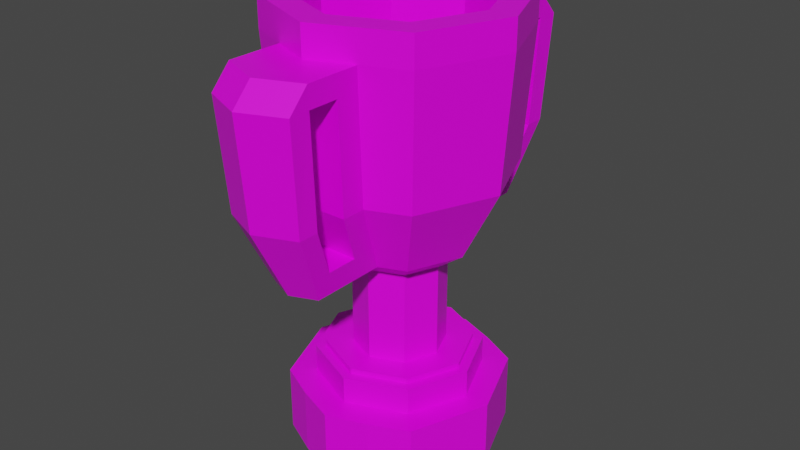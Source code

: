# Source: trophy.blend  (saved by Blender 2.90.8; exported with 4.5.12 LTS)
import bpy
from mathutils import Matrix  # noqa: F401  (used for matrix-valued properties, if any)

bpy.ops.wm.read_factory_settings(use_empty=True)
scene = bpy.context.scene
scene.name = 'Scene'

# ---- collections
col_collection = bpy.data.collections.new('Collection'); scene.collection.children.link(col_collection)

# ---- images (referenced by path relative to the original .blend; pixels are not part of the script)
import os
ASSET_DIR = os.environ.get("B2B_ASSET_DIR", "")  # directory of the original .blend (textures are referenced by path, not embedded)
HERE = os.path.dirname(os.path.abspath(__file__))  # packed textures are extracted next to this script under _unpacked/

def load_image(name, relpath, width, height, colorspace="sRGB"):
    """Load a texture the original file referenced (path relative to the .blend, or extracted next to this script)."""
    p = next((c for c in (os.path.join(HERE, relpath), os.path.join(ASSET_DIR, relpath)) if relpath and os.path.exists(c)), "")
    if p:
        img = bpy.data.images.load(p, check_existing=True)
        img.name = name
    else:  # same state as the original file: an image datablock whose file is absent (Cycles renders it pink)
        img = bpy.data.images.new(name, width, height)
        img.source = "FILE"
        img.filepath = "//" + (relpath or name)
    img.colorspace_settings.name = colorspace
    return img
img_imphenziapalette01_256_gradient_png = load_image('ImphenziaPalette01-256-Gradient.png', 'ImphenziaPalette01-256-Gradient.png', 1024, 1024, 'sRGB')

# ---- materials (node trees are filled in below, after node groups)
mat_material = bpy.data.materials.new('Material')
mat_material.alpha_threshold = 0.0
mat_material.use_transparent_shadow = False
mat_material.line_color = (0.0, 0.0, 0.0, 1.0)

# ---- material node trees
mat_material.use_nodes = True; mat_material.node_tree.nodes.clear()
_N = mat_material.node_tree.nodes; _L = mat_material.node_tree.links
n0 = _N.new('ShaderNodeOutputMaterial'); n0.name = 'Material Output'; n0.location = (300, 300)
n1 = _N.new('ShaderNodeBsdfPrincipled'); n1.name = 'Principled BSDF'; n1.location = (10, 300)
n1.distribution = 'GGX'
n1.subsurface_method = 'BURLEY'
n1.inputs[2].default_value = 0.4
n1.inputs[3].default_value = 1.45
n1.inputs[27].default_value = (0.0, 0.0, 0.0, 1.0)
n1.inputs[28].default_value = 1.0
n2 = _N.new('ShaderNodeTexImage'); n2.name = 'Image Texture'; n2.location = (-354, 145)
n2.image = img_imphenziapalette01_256_gradient_png
_L.new(n1.outputs[0], n0.inputs[0])
_L.new(n2.outputs[0], n1.inputs[0])
n0.is_active_output = True

# ---- world
world_world = bpy.data.worlds.new('World'); scene.world = world_world
world_world.use_nodes = True; world_world.node_tree.nodes.clear()
_N = world_world.node_tree.nodes; _L = world_world.node_tree.links
n0 = _N.new('ShaderNodeOutputWorld'); n0.name = 'World Output'; n0.location = (300, 300)
n1 = _N.new('ShaderNodeBackground'); n1.name = 'Background'; n1.location = (10, 300)
n1.inputs[0].default_value = (0.05088, 0.05088, 0.05088, 1.0)
_L.new(n1.outputs[0], n0.inputs[0])
n0.is_active_output = True
world_world.color = (0.05088, 0.05088, 0.05088)
world_world.use_sun_shadow = False
world_world.sun_shadow_jitter_overblur = 0.0

# ---- meshes
me_cube = bpy.data.meshes.new('Cube')
me_cube.from_pydata([(-0.7488, -0.7488, 1.376), (-0.8536, -0.8536, 1.376), (0.8536, -0.8536, 1.376), (0.4731, -0.4731, 1.455), (-0.4731, -0.4731, 1.455), (0.7488, -0.7488, 1.455), (0.4731, -0.4731, 2.84), (1.146, -1.146, 4.195), (-1.146, -1.146, 4.195), (-0.3744, -0.9039, 1.376), (-0.3744, -0.9039, 1.455), (-0.2366, -0.5711, 1.455), (-0.5729, -1.383, 4.195), (-0.4784, -1.155, 6.072), (0.4268, -1.03, 0.9757), (0.4268, -1.03, 1.376), (0.3744, -0.9039, 1.376), (0.3744, -0.9039, 1.455), (0.2366, -0.5711, 1.455), (0.4784, -1.155, 6.072), (-0.3775, -0.9114, 3.126), (0.6209, -1.499, 6.072), (-0.3775, -2.01, 3.126), (-0.6209, -2.597, 5.758), (0.5729, -2.481, 4.195), (-0.3775, -1.261, 3.126), (0.5729, -1.733, 4.195), (0.3775, -1.261, 3.126), (-0.5729, -1.733, 4.195), (0.3775, -1.714, 3.126), (0.6209, -2.302, 6.072), (-0.6209, -2.302, 6.072), (-0.5729, -2.186, 4.195), (-0.8536, -0.8536, 0.0), (0.6129, -1.829, 5.758), (0.6129, -2.282, 5.758), (-0.6129, -2.282, 5.758), (0.8847, -0.8847, 3.481), (0.4424, -1.068, 3.481), (-0.4424, -1.068, 3.481), (-0.4424, -2.166, 3.481), (-0.4424, -1.871, 3.481), (0.4424, -1.871, 3.481), (-1.242, -1.242, 6.072), (1.242, -1.242, 6.072), (-0.6209, -1.499, 6.072), (-0.4784, -1.155, 4.322), (-1.242, -1.242, 6.511), (-0.6209, -1.849, 6.072), (0.6209, -1.499, 6.511), (1.242, -1.242, 6.511), (-0.6209, -1.499, 6.511), (0.4784, -1.155, 6.511), (-0.4784, -1.155, 6.511), (0.4268, -1.03, 0.0), (0.8536, -0.8536, 0.0), (-0.576, -1.391, 0.9757), (0.576, -1.391, 0.9757), (1.129, -1.129, 0.0), (1.129, -1.129, 0.9757), (-1.129, -1.129, 0.0), (-0.8536, -0.8536, 0.9757), (0.8536, -0.8536, 0.9757), (0.0, -1.207, 0.9757), (0.7488, -0.7488, 1.376), (0.0, -1.059, 1.376), (0.0, -1.207, 1.376), (0.0, -1.059, 1.455), (0.0, -0.6691, 1.455), (-0.7488, -0.7488, 1.455), (-0.4731, -0.4731, 2.84), (0.0, -0.6691, 2.84), (-0.755, -0.755, 3.126), (0.755, -0.755, 3.126), (-0.9568, -0.9568, 6.072), (0.9568, -0.9568, 6.072), (0.0, -1.353, 6.072), (0.2366, -0.5711, 2.84), (0.5729, -1.383, 4.195), (-0.4268, -1.03, 0.9757), (-0.4268, -1.03, 1.376), (-0.2366, -0.5711, 2.84), (0.0, -1.756, 6.072), (0.3775, -0.9114, 3.126), (0.0, -1.068, 3.126), (0.0, -1.417, 3.126), (0.3775, -2.01, 3.126), (0.0, -2.166, 3.126), (0.0, -2.719, 4.195), (0.6209, -2.597, 5.758), (-0.5729, -2.481, 4.195), (-0.3775, -1.714, 3.126), (0.0, -1.87, 3.126), (0.5729, -2.186, 4.195), (-1.226, -1.226, 5.758), (1.226, -1.226, 5.758), (0.6129, -1.48, 5.758), (-0.6129, -1.48, 5.758), (-0.6129, -1.829, 5.758), (-0.8847, -0.8847, 3.481), (0.0, -2.35, 3.481), (0.4424, -2.166, 3.481), (0.4424, -1.418, 3.481), (-0.4424, -1.418, 3.481), (0.0, -1.353, 4.322), (0.4784, -1.155, 4.322), (0.9568, -0.9568, 4.322), (-0.9568, -0.9568, 4.322), (0.0, -2.855, 5.758), (0.6209, -1.849, 6.072), (0.0, -2.106, 6.072), (0.0, -2.559, 6.072), (0.0, -1.756, 6.511), (0.9568, -0.9568, 6.511), (-0.9568, -0.9568, 6.511), (0.0, -1.353, 6.511), (0.0, -1.207, 0.0), (-0.4268, -1.03, 0.0), (0.0, -1.597, 0.9757), (-0.576, -1.391, 0.0), (-1.129, -1.129, 0.9757), (0.0, -1.597, 0.0), (0.576, -1.391, 0.0), (-0.8536, 0.8536, 0.9757), (1.207, 0.0, 0.9757), (0.7488, 0.7488, 1.376), (-0.7488, 0.7488, 1.376), (-0.8536, 0.8536, 1.376), (0.8536, 0.8536, 1.376), (1.059, 0.0, 1.455), (-1.059, 0.0, 1.455), (-0.6691, 0.0, 2.84), (0.6691, 0.0, 2.84), (0.755, 0.755, 3.126), (1.068, 0.0, 3.126), (-0.4268, 1.03, 0.9757), (-0.4268, 1.03, 1.376), (-0.3744, 0.9039, 1.376), (-0.3744, 0.9039, 1.455), (-0.2366, 0.5711, 2.84), (-0.4784, 1.155, 6.072), (0.4268, 1.03, 0.9757), (0.4268, 1.03, 1.376), (0.3744, 0.9039, 1.376), (0.3744, 0.9039, 1.455), (0.2366, 0.5711, 1.455), (0.2366, 0.5711, 2.84), (0.4784, 1.155, 6.072), (-0.3775, 0.9114, 3.126), (-0.5729, 2.481, 4.195), (-0.6209, 2.597, 5.758), (0.3775, 2.01, 3.126), (0.5729, 2.481, 4.195), (0.6209, 2.597, 5.758), (-0.3775, 1.261, 3.126), (0.3775, 1.261, 3.126), (0.6209, 1.849, 6.072), (0.3775, 1.714, 3.126), (0.6209, 2.302, 6.072), (-0.6209, 2.302, 6.072), (0.5729, 2.186, 4.195), (1.733, 0.0, 5.758), (1.226, 1.226, 5.758), (-0.6129, 1.48, 5.758), (-0.8536, 0.8536, 0.0), (0.6129, 1.829, 5.758), (0.6129, 2.282, 5.758), (-0.6129, 2.282, 5.758), (-0.4424, 1.418, 3.481), (0.4424, 1.418, 3.481), (-0.4424, 1.871, 3.481), (-1.242, 1.242, 6.072), (1.242, 1.242, 6.072), (1.756, 0.0, 6.072), (-0.6209, 1.499, 6.072), (-0.8781, 0.0, 4.322), (-1.353, 0.0, 4.322), (-0.4784, 1.155, 4.322), (0.4784, 1.155, 4.322), (0.9568, 0.9568, 4.322), (-1.756, 0.0, 6.511), (-0.6209, 1.849, 6.072), (0.6209, 1.499, 6.511), (1.242, 1.242, 6.511), (1.756, 0.0, 6.511), (-0.6209, 1.499, 6.511), (-1.353, 0.0, 6.511), (-0.9568, 0.9568, 6.511), (0.4784, 1.155, 6.511), (0.9568, 0.9568, 6.511), (1.353, 0.0, 6.511), (-0.4268, 1.03, 0.0), (0.4268, 1.03, 0.0), (0.8536, 0.8536, 0.0), (1.207, 0.0, 0.0), (-1.129, 1.129, 0.9757), (-0.576, 1.391, 0.9757), (0.576, 1.391, 0.9757), (1.129, 1.129, 0.9757), (1.567, 0.0, 0.0), (1.567, 0.0, 0.9757), (-1.129, 1.129, 0.0), (-0.576, 1.391, 0.0), (-1.567, 0.0, 5.96e-08), (0.8536, 0.8536, 0.9757), (0.0, 1.207, 0.9757), (-1.207, 0.0, 0.9757), (1.059, 0.0, 1.376), (-1.059, 0.0, 1.376), (0.0, 1.059, 1.376), (1.207, 0.0, 1.376), (0.0, 1.207, 1.376), (-1.207, 0.0, 1.376), (-0.4731, 0.4731, 1.455), (0.4731, 0.4731, 1.455), (0.6691, 0.0, 1.455), (0.0, 1.059, 1.455), (0.7488, 0.7488, 1.455), (0.0, 0.6691, 1.455), (-0.7488, 0.7488, 1.455), (-0.6691, 0.0, 1.455), (-0.4731, 0.4731, 2.84), (0.4731, 0.4731, 2.84), (0.0, 0.6691, 2.84), (-0.755, 0.755, 3.126), (-1.068, 0.0, 3.126), (-1.146, 1.146, 4.195), (1.146, 1.146, 4.195), (1.62, 0.0, 4.195), (-1.62, 0.0, 4.195), (-0.9568, 0.9568, 6.072), (0.9568, 0.9568, 6.072), (0.0, 1.353, 6.072), (-1.353, 0.0, 6.072), (0.5729, 1.383, 4.195), (-0.2366, 0.5711, 1.455), (0.0, 1.756, 6.072), (0.3775, 0.9114, 3.126), (0.0, 1.068, 3.126), (0.0, 1.417, 3.126), (-0.5729, 1.383, 4.195), (0.0, 2.166, 3.126), (0.0, 2.719, 4.195), (-0.3775, 2.01, 3.126), (-0.5729, 1.733, 4.195), (0.5729, 1.733, 4.195), (-0.3775, 1.714, 3.126), (0.0, 1.87, 3.126), (-0.5729, 2.186, 4.195), (-1.733, 0.0, 5.758), (-1.226, 1.226, 5.758), (0.6129, 1.48, 5.758), (0.6036, 0.0, 0.0), (-0.6129, 1.829, 5.758), (1.251, 0.0, 3.481), (-0.8847, 0.8847, 3.481), (0.8847, 0.8847, 3.481), (-1.251, 0.0, 3.481), (-0.4424, 1.068, 3.481), (0.4424, 1.068, 3.481), (0.0, 2.35, 3.481), (0.4424, 2.166, 3.481), (-0.4424, 2.166, 3.481), (0.4424, 1.871, 3.481), (1.353, 0.0, 6.072), (-1.756, 0.0, 6.072), (0.6209, 1.499, 6.072), (0.8781, 0.0, 4.322), (1.353, 0.0, 4.322), (0.0, 0.0, 4.322), (0.0, 1.353, 4.322), (-0.9568, 0.9568, 4.322), (0.0, 2.855, 5.758), (0.0, 2.106, 6.072), (0.0, 2.559, 6.072), (-1.242, 1.242, 6.511), (0.0, 1.756, 6.511), (-0.4784, 1.155, 6.511), (0.0, 1.353, 6.511), (0.0, 1.207, 0.0), (-0.6036, 0.0, 0.0), (0.0, 0.0, 0.0), (-1.207, 0.0, 0.0), (0.0, 1.597, 0.9757), (-1.567, 0.0, 0.9757), (0.0, 1.597, 0.0), (1.129, 1.129, 0.0), (0.576, 1.391, 0.0)], [], [(62, 14, 57, 59), (61, 1, 212, 206), (14, 15, 66, 63), (16, 17, 67, 65), (124, 210, 2, 62), (79, 80, 1, 61), (208, 212, 1, 0), (16, 15, 2, 64), (64, 2, 210, 207), (9, 80, 66, 65), (215, 132, 6, 3), (11, 81, 70, 4), (4, 70, 131, 220), (18, 77, 71, 68), (0, 69, 130, 208), (9, 10, 69, 0), (207, 129, 5, 64), (220, 130, 69, 4), (18, 17, 5, 3), (3, 5, 129, 215), (11, 10, 67, 68), (81, 20, 72, 70), (70, 72, 225, 131), (99, 8, 229, 257), (132, 134, 73, 6), (161, 173, 44, 95), (39, 12, 8, 99), (254, 228, 7, 37), (76, 19, 105, 104), (94, 43, 265, 249), (97, 45, 43, 94), (19, 75, 106, 105), (71, 84, 20, 81), (4, 69, 10, 11), (65, 67, 10, 9), (68, 71, 81, 11), (0, 1, 80, 9), (116, 54, 122, 121), (95, 44, 21, 96), (74, 13, 46, 107), (37, 7, 78, 38), (6, 73, 83, 77), (68, 67, 17, 18), (3, 6, 77, 18), (65, 66, 15, 16), (64, 5, 17, 16), (62, 2, 15, 14), (14, 63, 118, 57), (29, 86, 87, 92), (92, 87, 22, 91), (42, 101, 86, 29), (101, 24, 88, 100), (252, 194, 55, 54), (100, 88, 90, 40), (36, 23, 31), (35, 89, 24, 93), (41, 40, 90, 32), (39, 103, 28, 12), (96, 34, 26, 78), (97, 98, 48, 45), (38, 102, 27, 83), (84, 85, 25, 20), (83, 27, 85, 84), (98, 36, 31, 48), (102, 42, 29, 27), (85, 92, 91, 25), (27, 29, 92, 85), (109, 30, 35, 34), (12, 28, 98, 97), (21, 109, 34, 96), (30, 89, 35), (32, 90, 23, 36), (88, 108, 23, 90), (24, 89, 108, 88), (7, 95, 96, 78), (12, 97, 94, 8), (8, 94, 249, 229), (228, 161, 95, 7), (25, 91, 41, 103), (78, 26, 102, 38), (20, 25, 103, 39), (91, 22, 40, 41), (87, 100, 40, 22), (93, 24, 101, 42), (73, 37, 38, 83), (134, 254, 37, 73), (20, 39, 99, 72), (98, 34, 35, 36), (36, 35, 93, 32), (32, 93, 42, 41), (41, 42, 102, 103), (103, 102, 26, 28), (28, 26, 34, 98), (82, 21, 49, 112), (264, 75, 113, 190), (43, 45, 51, 47), (45, 82, 112, 51), (75, 19, 52, 113), (44, 173, 184, 50), (175, 46, 104, 269), (176, 107, 46, 175), (13, 76, 104, 46), (233, 74, 107, 176), (111, 108, 89, 30), (31, 23, 108, 111), (45, 48, 110, 82), (82, 110, 109, 21), (48, 31, 111, 110), (110, 111, 30, 109), (114, 186, 180, 47), (113, 52, 49, 50), (190, 113, 50, 184), (115, 53, 51, 112), (53, 114, 47, 51), (52, 115, 112, 49), (76, 13, 53, 115), (13, 74, 114, 53), (19, 76, 115, 52), (265, 43, 47, 180), (21, 44, 50, 49), (74, 233, 186, 114), (282, 280, 117, 33), (281, 252, 54, 116), (54, 55, 58, 122), (282, 33, 60, 203), (57, 118, 121, 122), (120, 284, 203, 60), (59, 57, 122, 58), (118, 56, 119, 121), (200, 59, 58, 199), (56, 120, 60, 119), (63, 79, 56, 118), (124, 62, 59, 200), (79, 61, 120, 56), (33, 117, 119, 60), (55, 194, 199, 58), (79, 63, 66, 80), (71, 77, 83, 84), (116, 121, 119, 117), (87, 86, 101, 100), (225, 72, 99, 257), (267, 269, 104, 105), (268, 267, 105, 106), (264, 268, 106, 75), (281, 116, 117, 280), (206, 284, 120, 61), (204, 198, 197, 141), (123, 195, 284, 206), (123, 206, 212, 127), (141, 205, 211, 142), (143, 209, 216, 144), (124, 204, 128, 210), (135, 123, 127, 136), (208, 126, 127, 212), (143, 125, 128, 142), (125, 207, 210, 128), (137, 209, 211, 136), (215, 214, 222, 132), (235, 213, 221, 139), (213, 220, 131, 221), (145, 218, 223, 146), (126, 208, 130, 219), (137, 126, 219, 138), (207, 125, 217, 129), (220, 213, 219, 130), (145, 214, 217, 144), (214, 215, 129, 217), (235, 218, 216, 138), (139, 221, 224, 148), (221, 131, 225, 224), (146, 223, 238, 237), (132, 222, 133, 134), (161, 162, 172, 173), (231, 179, 268, 264), (232, 270, 178, 147), (250, 249, 265, 171), (163, 250, 171, 174), (147, 178, 179, 231), (223, 139, 148, 238), (213, 235, 138, 219), (209, 137, 138, 216), (218, 235, 139, 223), (126, 137, 136, 127), (205, 135, 136, 211), (279, 285, 287, 192), (162, 251, 266, 172), (230, 271, 177, 140), (222, 146, 237, 133), (218, 145, 144, 216), (214, 145, 146, 222), (209, 143, 142, 211), (125, 143, 144, 217), (204, 141, 142, 128), (141, 197, 283, 205), (157, 247, 241, 151), (263, 157, 151, 261), (261, 260, 242, 152), (280, 191, 279, 281), (252, 192, 193, 194), (260, 262, 149, 242), (167, 159, 150), (166, 160, 152, 153), (170, 248, 149, 262), (258, 240, 244, 168), (251, 234, 245, 165), (163, 174, 181, 253), (259, 237, 155, 169), (238, 148, 154, 239), (237, 238, 239, 155), (253, 181, 159, 167), (169, 155, 157, 263), (239, 154, 246, 247), (155, 239, 247, 157), (156, 165, 166, 158), (240, 163, 253, 244), (266, 251, 165, 156), (158, 166, 153), (248, 167, 150, 149), (242, 149, 150, 272), (152, 242, 272, 153), (227, 234, 251, 162), (240, 226, 250, 163), (228, 227, 162, 161), (154, 168, 170, 246), (234, 259, 169, 245), (148, 258, 168, 154), (246, 170, 262, 243), (151, 241, 260, 261), (160, 263, 261, 152), (133, 237, 259, 256), (134, 133, 256, 254), (148, 224, 255, 258), (253, 167, 166, 165), (167, 248, 160, 166), (248, 170, 263, 160), (170, 168, 169, 263), (168, 244, 245, 169), (244, 253, 165, 245), (236, 276, 182, 266), (264, 190, 189, 231), (171, 275, 185, 174), (174, 185, 276, 236), (231, 189, 188, 147), (172, 183, 184, 173), (267, 268, 179, 178), (175, 269, 270, 177), (176, 175, 177, 271), (269, 267, 178, 270), (140, 177, 270, 232), (233, 176, 271, 230), (274, 158, 153, 272), (159, 274, 272, 150), (174, 236, 273, 181), (236, 266, 156, 273), (181, 273, 274, 159), (273, 156, 158, 274), (187, 275, 180, 186), (189, 183, 182, 188), (190, 184, 183, 189), (278, 276, 185, 277), (277, 185, 275, 187), (188, 182, 276, 278), (232, 278, 277, 140), (140, 277, 187, 230), (147, 188, 278, 232), (265, 180, 275, 171), (266, 182, 183, 172), (230, 187, 186, 233), (282, 164, 191, 280), (281, 279, 192, 252), (192, 287, 286, 193), (282, 203, 201, 164), (197, 287, 285, 283), (195, 201, 203, 284), (198, 286, 287, 197), (283, 285, 202, 196), (200, 199, 286, 198), (196, 202, 201, 195), (205, 283, 196, 135), (124, 200, 198, 204), (135, 196, 195, 123), (164, 201, 202, 191), (193, 286, 199, 194), (191, 202, 285, 279), (256, 227, 228, 254), (259, 234, 227, 256), (257, 229, 226, 255), (255, 226, 240, 258), (246, 243, 241, 247), (229, 249, 250, 226), (243, 262, 260, 241), (225, 257, 255, 224)])
_uv = me_cube.uv_layers.new(name='UVMap')
_uv.uv.foreach_set('vector', [0.9492, 0.4258, 0.9492, 0.4258, 0.9492, 0.4258, 0.9492, 0.4258, 0.8086, 0.6602, 0.8086, 0.6602, 0.8086, 0.6602, 0.8086, 0.6602, 0.8086, 0.6602, 0.8086, 0.6602, 0.8086, 0.6602, 0.8086, 0.6602, 0.8086, 0.6602, 0.8086, 0.6602, 0.8086, 0.6602, 0.8086, 0.6602, 0.8086, 0.6602, 0.8086, 0.6602, 0.8086, 0.6602, 0.8086, 0.6602, 0.8086, 0.6602, 0.8086, 0.6602, 0.8086, 0.6602, 0.8086, 0.6602, 0.8086, 0.6602, 0.8086, 0.6602, 0.8086, 0.6602, 0.8086, 0.6602, 0.8086, 0.6602, 0.8086, 0.6602, 0.8086, 0.6602, 0.8086, 0.6602, 0.8086, 0.6602, 0.8086, 0.6602, 0.8086, 0.6602, 0.8086, 0.6602, 0.8086, 0.6602, 0.8086, 0.6602, 0.8086, 0.6602, 0.8086, 0.6602, 0.8086, 0.6602, 0.8086, 0.6602, 0.8086, 0.6602, 0.8086, 0.6602, 0.8086, 0.6602, 0.8086, 0.6602, 0.8086, 0.6602, 0.8086, 0.6602, 0.8086, 0.6602, 0.8086, 0.6602, 0.8086, 0.6602, 0.8086, 0.6602, 0.8086, 0.6602, 0.8086, 0.6602, 0.8086, 0.6602, 0.8086, 0.6602, 0.8086, 0.6602, 0.8086, 0.6602, 0.8086, 0.6602, 0.8086, 0.6602, 0.8086, 0.6602, 0.8086, 0.6602, 0.8086, 0.6602, 0.8086, 0.6602, 0.8086, 0.6602, 0.8086, 0.6602, 0.8086, 0.6602, 0.8086, 0.6602, 0.8086, 0.6602, 0.8086, 0.6602, 0.8086, 0.6602, 0.8086, 0.6602, 0.8086, 0.6602, 0.8086, 0.6602, 0.8086, 0.6602, 0.8086, 0.6602, 0.8086, 0.6602, 0.8086, 0.6602, 0.8086, 0.6602, 0.8086, 0.6602, 0.8086, 0.6602, 0.8086, 0.6602, 0.8086, 0.6602, 0.8086, 0.6602, 0.8086, 0.6602, 0.8086, 0.6602, 0.8086, 0.6602, 0.8086, 0.6602, 0.8086, 0.6602, 0.8086, 0.6602, 0.8086, 0.6602, 0.8086, 0.6602, 0.8086, 0.6602, 0.8086, 0.6602, 0.8086, 0.6602, 0.8086, 0.6602, 0.8086, 0.6602, 0.8086, 0.6602, 0.8086, 0.6602, 0.8086, 0.6602, 0.8086, 0.6602, 0.8086, 0.6602, 0.8086, 0.6602, 0.8086, 0.6602, 0.8086, 0.6602, 0.8086, 0.6602, 0.8086, 0.6602, 0.8086, 0.6602, 0.8086, 0.6602, 0.8086, 0.6602, 0.8086, 0.6602, 0.8086, 0.6602, 0.8086, 0.6602, 0.8086, 0.6602, 0.8086, 0.6602, 0.8086, 0.6602, 0.8086, 0.6602, 0.8086, 0.6602, 0.8086, 0.6602, 0.8086, 0.6602, 0.8086, 0.6602, 0.8086, 0.6602, 0.8086, 0.6602, 0.8086, 0.6602, 0.8086, 0.6602, 0.8086, 0.6602, 0.8086, 0.6602, 0.8086, 0.6602, 0.8086, 0.6602, 0.8086, 0.6602, 0.8086, 0.6602, 0.8086, 0.6602, 0.8086, 0.6602, 0.8086, 0.6602, 0.8086, 0.6602, 0.8086, 0.6602, 0.8086, 0.6602, 0.8086, 0.6602, 0.8086, 0.6602, 0.8086, 0.6602, 0.8086, 0.6602, 0.8086, 0.6602, 0.8086, 0.6602, 0.8086, 0.6602, 0.8086, 0.6602, 0.8086, 0.6602, 0.8086, 0.6602, 0.8086, 0.6602, 0.8086, 0.6602, 0.8086, 0.6602, 0.8086, 0.6602, 0.8086, 0.6602, 0.8086, 0.6602, 0.8086, 0.6602, 0.8086, 0.6602, 0.8086, 0.6602, 0.8086, 0.6602, 0.8086, 0.6602, 0.8086, 0.6602, 0.8086, 0.6602, 0.8086, 0.6602, 0.8086, 0.6602, 0.8086, 0.6602, 0.8086, 0.6602, 0.8086, 0.6602, 0.8086, 0.6602, 0.8086, 0.6602, 0.8086, 0.6602, 0.8086, 0.6602, 0.8086, 0.6602, 0.8086, 0.6602, 0.8086, 0.6602, 0.8086, 0.6602, 0.8086, 0.6602, 0.8086, 0.6602, 0.8086, 0.6602, 0.8086, 0.6602, 0.8086, 0.6602, 0.8086, 0.6602, 0.8086, 0.6602, 0.8086, 0.6602, 0.8086, 0.6602, 0.8086, 0.6602, 0.8086, 0.6602, 0.8086, 0.6602, 0.8086, 0.6602, 0.8086, 0.6602, 0.8086, 0.6602, 0.9492, 0.4258, 0.9492, 0.4258, 0.9492, 0.4258, 0.9492, 0.4258, 0.8086, 0.6602, 0.8086, 0.6602, 0.8086, 0.6602, 0.8086, 0.6602, 0.8086, 0.6602, 0.8086, 0.6602, 0.8086, 0.6602, 0.8086, 0.6602, 0.8086, 0.6602, 0.8086, 0.6602, 0.8086, 0.6602, 0.8086, 0.6602, 0.8086, 0.6602, 0.8086, 0.6602, 0.8086, 0.6602, 0.8086, 0.6602, 0.8086, 0.6602, 0.8086, 0.6602, 0.8086, 0.6602, 0.8086, 0.6602, 0.8086, 0.6602, 0.8086, 0.6602, 0.8086, 0.6602, 0.8086, 0.6602, 0.8086, 0.6602, 0.8086, 0.6602, 0.8086, 0.6602, 0.8086, 0.6602, 0.8086, 0.6602, 0.8086, 0.6602, 0.8086, 0.6602, 0.8086, 0.6602, 0.8086, 0.6602, 0.8086, 0.6602, 0.8086, 0.6602, 0.8086, 0.6602, 0.8086, 0.6602, 0.8086, 0.6602, 0.8086, 0.6602, 0.8086, 0.6602, 0.8086, 0.6602, 0.8086, 0.6602, 0.8086, 0.6602, 0.8086, 0.6602, 0.8086, 0.6602, 0.8086, 0.6602, 0.8086, 0.6602, 0.8086, 0.6602, 0.8086, 0.6602, 0.8086, 0.6602, 0.8086, 0.6602, 0.8086, 0.6602, 0.8086, 0.6602, 0.8086, 0.6602, 0.8086, 0.6602, 0.8086, 0.6602, 0.8086, 0.6602, 0.8086, 0.6602, 0.8086, 0.6602, 0.8086, 0.6602, 0.8086, 0.6602, 0.8086, 0.6602, 0.8086, 0.6602, 0.8086, 0.6602, 0.8086, 0.6602, 0.8086, 0.6602, 0.8086, 0.6602, 0.8086, 0.6602, 0.8086, 0.6602, 0.8086, 0.6602, 0.8086, 0.6602, 0.8086, 0.6602, 0.8086, 0.6602, 0.8086, 0.6602, 0.8086, 0.6602, 0.8086, 0.6602, 0.8086, 0.6602, 0.8086, 0.6602, 0.8086, 0.6602, 0.8086, 0.6602, 0.8086, 0.6602, 0.8086, 0.6602, 0.8086, 0.6602, 0.8086, 0.6602, 0.8086, 0.6602, 0.8086, 0.6602, 0.8086, 0.6602, 0.8086, 0.6602, 0.8086, 0.6602, 0.8086, 0.6602, 0.8086, 0.6602, 0.8086, 0.6602, 0.8086, 0.6602, 0.8086, 0.6602, 0.8086, 0.6602, 0.8086, 0.6602, 0.8086, 0.6602, 0.8086, 0.6602, 0.8086, 0.6602, 0.8086, 0.6602, 0.8086, 0.6602, 0.8086, 0.6602, 0.8086, 0.6602, 0.8086, 0.6602, 0.8086, 0.6602, 0.8086, 0.6602, 0.8086, 0.6602, 0.8086, 0.6602, 0.8086, 0.6602, 0.8086, 0.6602, 0.8086, 0.6602, 0.8086, 0.6602, 0.8086, 0.6602, 0.8086, 0.6602, 0.8086, 0.6602, 0.8086, 0.6602, 0.8086, 0.6602, 0.8086, 0.6602, 0.8086, 0.6602, 0.8086, 0.6602, 0.8086, 0.6602, 0.8086, 0.6602, 0.8086, 0.6602, 0.8086, 0.6602, 0.8086, 0.6602, 0.8086, 0.6602, 0.8086, 0.6602, 0.8086, 0.6602, 0.8086, 0.6602, 0.8086, 0.6602, 0.8086, 0.6602, 0.8086, 0.6602, 0.8086, 0.6602, 0.8086, 0.6602, 0.8086, 0.6602, 0.8086, 0.6602, 0.8086, 0.6602, 0.8086, 0.6602, 0.8086, 0.6602, 0.8086, 0.6602, 0.8086, 0.6602, 0.8086, 0.6602, 0.8086, 0.6602, 0.8086, 0.6602, 0.8086, 0.6602, 0.8086, 0.6602, 0.8086, 0.6602, 0.8086, 0.6602, 0.8086, 0.6602, 0.8086, 0.6602, 0.8086, 0.6602, 0.8086, 0.6602, 0.8086, 0.6602, 0.8086, 0.6602, 0.8086, 0.6602, 0.8086, 0.6602, 0.8086, 0.6602, 0.8086, 0.6602, 0.8086, 0.6602, 0.8086, 0.6602, 0.8086, 0.6602, 0.8086, 0.6602, 0.8086, 0.6602, 0.8086, 0.6602, 0.8086, 0.6602, 0.8086, 0.6602, 0.8086, 0.6602, 0.8086, 0.6602, 0.8086, 0.6602, 0.8086, 0.6602, 0.8086, 0.6602, 0.8086, 0.6602, 0.8086, 0.6602, 0.8086, 0.6602, 0.8086, 0.6602, 0.8086, 0.6602, 0.8086, 0.6602, 0.8086, 0.6602, 0.8086, 0.6602, 0.8086, 0.6602, 0.8086, 0.6602, 0.8086, 0.6602, 0.8086, 0.6602, 0.8086, 0.6602, 0.8086, 0.6602, 0.8086, 0.6602, 0.8086, 0.6602, 0.8086, 0.6602, 0.8086, 0.6602, 0.8086, 0.6602, 0.8086, 0.6602, 0.8086, 0.6602, 0.8086, 0.6602, 0.8086, 0.6602, 0.8086, 0.6602, 0.8086, 0.6602, 0.8086, 0.6602, 0.8086, 0.6602, 0.8086, 0.6602, 0.8086, 0.6602, 0.8086, 0.6602, 0.8086, 0.6602, 0.8086, 0.6602, 0.8086, 0.6602, 0.8086, 0.6602, 0.8086, 0.6602, 0.8086, 0.6602, 0.8086, 0.6602, 0.8086, 0.6602, 0.8086, 0.6602, 0.8086, 0.6602, 0.8086, 0.6602, 0.8086, 0.6602, 0.8086, 0.6602, 0.8086, 0.6602, 0.8086, 0.6602, 0.8086, 0.6602, 0.8086, 0.6602, 0.8086, 0.6602, 0.8086, 0.6602, 0.8086, 0.6602, 0.8086, 0.6602, 0.8086, 0.6602, 0.8086, 0.6602, 0.8086, 0.6602, 0.8086, 0.6602, 0.8086, 0.6602, 0.8086, 0.6602, 0.8086, 0.6602, 0.8086, 0.6602, 0.8086, 0.6602, 0.8086, 0.6602, 0.8086, 0.6602, 0.8086, 0.6602, 0.8086, 0.6602, 0.8086, 0.6602, 0.8086, 0.6602, 0.8086, 0.6602, 0.8086, 0.6602, 0.8086, 0.6602, 0.8086, 0.6602, 0.8086, 0.6602, 0.8086, 0.6602, 0.8086, 0.6602, 0.8086, 0.6602, 0.8086, 0.6602, 0.8086, 0.6602, 0.8086, 0.6602, 0.8086, 0.6602, 0.8086, 0.6602, 0.8086, 0.6602, 0.8086, 0.6602, 0.8086, 0.6602, 0.8086, 0.6602, 0.8086, 0.6602, 0.8086, 0.6602, 0.8086, 0.6602, 0.8086, 0.6602, 0.8086, 0.6602, 0.8086, 0.6602, 0.8086, 0.6602, 0.8086, 0.6602, 0.8086, 0.6602, 0.8086, 0.6602, 0.8086, 0.6602, 0.8086, 0.6602, 0.8086, 0.6602, 0.8086, 0.6602, 0.8086, 0.6602, 0.8086, 0.6602, 0.8086, 0.6602, 0.8086, 0.6602, 0.8086, 0.6602, 0.8086, 0.6602, 0.8086, 0.6602, 0.8086, 0.6602, 0.8086, 0.6602, 0.8086, 0.6602, 0.8086, 0.6602, 0.8086, 0.6602, 0.8086, 0.6602, 0.8086, 0.6602, 0.8086, 0.6602, 0.8086, 0.6602, 0.8086, 0.6602, 0.8086, 0.6602, 0.8086, 0.6602, 0.8086, 0.6602, 0.8086, 0.6602, 0.8086, 0.6602, 0.8086, 0.6602, 0.8086, 0.6602, 0.8086, 0.6602, 0.8086, 0.6602, 0.8086, 0.6602, 0.8086, 0.6602, 0.8086, 0.6602, 0.8086, 0.6602, 0.8086, 0.6602, 0.8086, 0.6602, 0.8086, 0.6602, 0.8086, 0.6602, 0.8086, 0.6602, 0.8086, 0.6602, 0.8086, 0.6602, 0.8086, 0.6602, 0.9492, 0.4258, 0.9492, 0.4258, 0.9492, 0.4258, 0.9492, 0.4258, 0.9492, 0.4258, 0.9492, 0.4258, 0.9492, 0.4258, 0.9492, 0.4258, 0.9492, 0.4258, 0.9492, 0.4258, 0.9492, 0.4258, 0.9492, 0.4258, 0.9492, 0.4258, 0.9492, 0.4258, 0.9492, 0.4258, 0.9492, 0.4258, 0.9492, 0.4258, 0.9492, 0.4258, 0.9492, 0.4258, 0.9492, 0.4258, 0.9492, 0.4258, 0.9492, 0.4258, 0.9492, 0.4258, 0.9492, 0.4258, 0.9492, 0.4258, 0.9492, 0.4258, 0.9492, 0.4258, 0.9492, 0.4258, 0.9492, 0.4258, 0.9492, 0.4258, 0.9492, 0.4258, 0.9492, 0.4258, 0.9492, 0.4258, 0.9492, 0.4258, 0.9492, 0.4258, 0.9492, 0.4258, 0.8086, 0.6602, 0.8086, 0.6602, 0.8086, 0.6602, 0.8086, 0.6602, 0.8086, 0.6602, 0.8086, 0.6602, 0.8086, 0.6602, 0.8086, 0.6602, 0.8086, 0.6602, 0.8086, 0.6602, 0.8086, 0.6602, 0.8086, 0.6602, 0.8086, 0.6602, 0.8086, 0.6602, 0.8086, 0.6602, 0.8086, 0.6602, 0.8086, 0.6602, 0.8086, 0.6602, 0.8086, 0.6602, 0.8086, 0.6602, 0.8086, 0.6602, 0.8086, 0.6602, 0.8086, 0.6602, 0.8086, 0.6602, 0.8086, 0.6602, 0.8086, 0.6602, 0.8086, 0.6602, 0.8086, 0.6602, 0.8086, 0.6602, 0.8086, 0.6602, 0.8086, 0.6602, 0.8086, 0.6602, 0.8086, 0.6602, 0.8086, 0.6602, 0.8086, 0.6602, 0.8086, 0.6602, 0.8086, 0.6602, 0.8086, 0.6602, 0.8086, 0.6602, 0.8086, 0.6602, 0.8086, 0.6602, 0.8086, 0.6602, 0.8086, 0.6602, 0.8086, 0.6602, 0.9492, 0.4258, 0.9492, 0.4258, 0.9492, 0.4258, 0.9492, 0.4258, 0.9492, 0.4258, 0.9492, 0.4258, 0.9492, 0.4258, 0.9492, 0.4258, 0.9492, 0.4258, 0.9492, 0.4258, 0.9492, 0.4258, 0.9492, 0.4258, 0.8086, 0.6602, 0.8086, 0.6602, 0.8086, 0.6602, 0.8086, 0.6602, 0.8086, 0.6602, 0.8086, 0.6602, 0.8086, 0.6602, 0.8086, 0.6602, 0.8086, 0.6602, 0.8086, 0.6602, 0.8086, 0.6602, 0.8086, 0.6602, 0.8086, 0.6602, 0.8086, 0.6602, 0.8086, 0.6602, 0.8086, 0.6602, 0.8086, 0.6602, 0.8086, 0.6602, 0.8086, 0.6602, 0.8086, 0.6602, 0.8086, 0.6602, 0.8086, 0.6602, 0.8086, 0.6602, 0.8086, 0.6602, 0.8086, 0.6602, 0.8086, 0.6602, 0.8086, 0.6602, 0.8086, 0.6602, 0.8086, 0.6602, 0.8086, 0.6602, 0.8086, 0.6602, 0.8086, 0.6602, 0.8086, 0.6602, 0.8086, 0.6602, 0.8086, 0.6602, 0.8086, 0.6602, 0.8086, 0.6602, 0.8086, 0.6602, 0.8086, 0.6602, 0.8086, 0.6602, 0.8086, 0.6602, 0.8086, 0.6602, 0.8086, 0.6602, 0.8086, 0.6602, 0.8086, 0.6602, 0.8086, 0.6602, 0.8086, 0.6602, 0.8086, 0.6602, 0.8086, 0.6602, 0.8086, 0.6602, 0.8086, 0.6602, 0.8086, 0.6602, 0.8086, 0.6602, 0.8086, 0.6602, 0.8086, 0.6602, 0.8086, 0.6602, 0.8086, 0.6602, 0.8086, 0.6602, 0.8086, 0.6602, 0.8086, 0.6602, 0.8086, 0.6602, 0.8086, 0.6602, 0.8086, 0.6602, 0.8086, 0.6602, 0.8086, 0.6602, 0.8086, 0.6602, 0.8086, 0.6602, 0.8086, 0.6602, 0.8086, 0.6602, 0.8086, 0.6602, 0.8086, 0.6602, 0.8086, 0.6602, 0.8086, 0.6602, 0.8086, 0.6602, 0.8086, 0.6602, 0.8086, 0.6602, 0.8086, 0.6602, 0.8086, 0.6602, 0.8086, 0.6602, 0.8086, 0.6602, 0.8086, 0.6602, 0.8086, 0.6602, 0.8086, 0.6602, 0.8086, 0.6602, 0.8086, 0.6602, 0.8086, 0.6602, 0.8086, 0.6602, 0.8086, 0.6602, 0.8086, 0.6602, 0.8086, 0.6602, 0.8086, 0.6602, 0.8086, 0.6602, 0.8086, 0.6602, 0.8086, 0.6602, 0.8086, 0.6602, 0.8086, 0.6602, 0.8086, 0.6602, 0.8086, 0.6602, 0.8086, 0.6602, 0.8086, 0.6602, 0.8086, 0.6602, 0.8086, 0.6602, 0.8086, 0.6602, 0.8086, 0.6602, 0.8086, 0.6602, 0.8086, 0.6602, 0.8086, 0.6602, 0.8086, 0.6602, 0.8086, 0.6602, 0.8086, 0.6602, 0.8086, 0.6602, 0.8086, 0.6602, 0.8086, 0.6602, 0.8086, 0.6602, 0.8086, 0.6602, 0.8086, 0.6602, 0.8086, 0.6602, 0.8086, 0.6602, 0.8086, 0.6602, 0.8086, 0.6602, 0.8086, 0.6602, 0.8086, 0.6602, 0.8086, 0.6602, 0.8086, 0.6602, 0.8086, 0.6602, 0.8086, 0.6602, 0.8086, 0.6602, 0.8086, 0.6602, 0.8086, 0.6602, 0.8086, 0.6602, 0.8086, 0.6602, 0.8086, 0.6602, 0.8086, 0.6602, 0.8086, 0.6602, 0.8086, 0.6602, 0.8086, 0.6602, 0.8086, 0.6602, 0.8086, 0.6602, 0.8086, 0.6602, 0.8086, 0.6602, 0.8086, 0.6602, 0.8086, 0.6602, 0.8086, 0.6602, 0.8086, 0.6602, 0.8086, 0.6602, 0.8086, 0.6602, 0.8086, 0.6602, 0.8086, 0.6602, 0.8086, 0.6602, 0.8086, 0.6602, 0.8086, 0.6602, 0.8086, 0.6602, 0.8086, 0.6602, 0.8086, 0.6602, 0.8086, 0.6602, 0.8086, 0.6602, 0.8086, 0.6602, 0.8086, 0.6602, 0.8086, 0.6602, 0.8086, 0.6602, 0.8086, 0.6602, 0.8086, 0.6602, 0.8086, 0.6602, 0.8086, 0.6602, 0.8086, 0.6602, 0.8086, 0.6602, 0.8086, 0.6602, 0.8086, 0.6602, 0.8086, 0.6602, 0.8086, 0.6602, 0.8086, 0.6602, 0.8086, 0.6602, 0.8086, 0.6602, 0.8086, 0.6602, 0.8086, 0.6602, 0.8086, 0.6602, 0.8086, 0.6602, 0.8086, 0.6602, 0.8086, 0.6602, 0.8086, 0.6602, 0.9492, 0.4258, 0.9492, 0.4258, 0.9492, 0.4258, 0.9492, 0.4258, 0.8086, 0.6602, 0.8086, 0.6602, 0.8086, 0.6602, 0.8086, 0.6602, 0.8086, 0.6602, 0.8086, 0.6602, 0.8086, 0.6602, 0.8086, 0.6602, 0.8086, 0.6602, 0.8086, 0.6602, 0.8086, 0.6602, 0.8086, 0.6602, 0.8086, 0.6602, 0.8086, 0.6602, 0.8086, 0.6602, 0.8086, 0.6602, 0.8086, 0.6602, 0.8086, 0.6602, 0.8086, 0.6602, 0.8086, 0.6602, 0.8086, 0.6602, 0.8086, 0.6602, 0.8086, 0.6602, 0.8086, 0.6602, 0.8086, 0.6602, 0.8086, 0.6602, 0.8086, 0.6602, 0.8086, 0.6602, 0.8086, 0.6602, 0.8086, 0.6602, 0.8086, 0.6602, 0.8086, 0.6602, 0.8086, 0.6602, 0.8086, 0.6602, 0.8086, 0.6602, 0.8086, 0.6602, 0.8086, 0.6602, 0.8086, 0.6602, 0.8086, 0.6602, 0.8086, 0.6602, 0.8086, 0.6602, 0.8086, 0.6602, 0.8086, 0.6602, 0.8086, 0.6602, 0.8086, 0.6602, 0.8086, 0.6602, 0.8086, 0.6602, 0.8086, 0.6602, 0.8086, 0.6602, 0.8086, 0.6602, 0.8086, 0.6602, 0.8086, 0.6602, 0.8086, 0.6602, 0.8086, 0.6602, 0.8086, 0.6602, 0.8086, 0.6602, 0.8086, 0.6602, 0.8086, 0.6602, 0.8086, 0.6602, 0.8086, 0.6602, 0.8086, 0.6602, 0.8086, 0.6602, 0.8086, 0.6602, 0.8086, 0.6602, 0.8086, 0.6602, 0.8086, 0.6602, 0.8086, 0.6602, 0.8086, 0.6602, 0.8086, 0.6602, 0.8086, 0.6602, 0.8086, 0.6602, 0.8086, 0.6602, 0.8086, 0.6602, 0.8086, 0.6602, 0.8086, 0.6602, 0.8086, 0.6602, 0.8086, 0.6602, 0.8086, 0.6602, 0.8086, 0.6602, 0.8086, 0.6602, 0.8086, 0.6602, 0.8086, 0.6602, 0.8086, 0.6602, 0.8086, 0.6602, 0.8086, 0.6602, 0.8086, 0.6602, 0.8086, 0.6602, 0.8086, 0.6602, 0.8086, 0.6602, 0.8086, 0.6602, 0.8086, 0.6602, 0.8086, 0.6602, 0.8086, 0.6602, 0.8086, 0.6602, 0.8086, 0.6602, 0.8086, 0.6602, 0.8086, 0.6602, 0.8086, 0.6602, 0.8086, 0.6602, 0.8086, 0.6602, 0.8086, 0.6602, 0.8086, 0.6602, 0.8086, 0.6602, 0.8086, 0.6602, 0.8086, 0.6602, 0.8086, 0.6602, 0.8086, 0.6602, 0.8086, 0.6602, 0.8086, 0.6602, 0.8086, 0.6602, 0.8086, 0.6602, 0.8086, 0.6602, 0.8086, 0.6602, 0.8086, 0.6602, 0.8086, 0.6602, 0.8086, 0.6602, 0.8086, 0.6602, 0.8086, 0.6602, 0.8086, 0.6602, 0.8086, 0.6602, 0.8086, 0.6602, 0.8086, 0.6602, 0.8086, 0.6602, 0.8086, 0.6602, 0.8086, 0.6602, 0.8086, 0.6602, 0.8086, 0.6602, 0.8086, 0.6602, 0.8086, 0.6602, 0.8086, 0.6602, 0.8086, 0.6602, 0.8086, 0.6602, 0.8086, 0.6602, 0.8086, 0.6602, 0.8086, 0.6602, 0.8086, 0.6602, 0.8086, 0.6602, 0.8086, 0.6602, 0.8086, 0.6602, 0.8086, 0.6602, 0.8086, 0.6602, 0.8086, 0.6602, 0.8086, 0.6602, 0.8086, 0.6602, 0.8086, 0.6602, 0.8086, 0.6602, 0.8086, 0.6602, 0.8086, 0.6602, 0.8086, 0.6602, 0.8086, 0.6602, 0.8086, 0.6602, 0.8086, 0.6602, 0.8086, 0.6602, 0.8086, 0.6602, 0.8086, 0.6602, 0.8086, 0.6602, 0.8086, 0.6602, 0.8086, 0.6602, 0.8086, 0.6602, 0.8086, 0.6602, 0.8086, 0.6602, 0.8086, 0.6602, 0.8086, 0.6602, 0.8086, 0.6602, 0.8086, 0.6602, 0.8086, 0.6602, 0.8086, 0.6602, 0.8086, 0.6602, 0.8086, 0.6602, 0.8086, 0.6602, 0.8086, 0.6602, 0.8086, 0.6602, 0.8086, 0.6602, 0.8086, 0.6602, 0.8086, 0.6602, 0.8086, 0.6602, 0.8086, 0.6602, 0.8086, 0.6602, 0.8086, 0.6602, 0.8086, 0.6602, 0.8086, 0.6602, 0.8086, 0.6602, 0.8086, 0.6602, 0.8086, 0.6602, 0.8086, 0.6602, 0.8086, 0.6602, 0.8086, 0.6602, 0.8086, 0.6602, 0.8086, 0.6602, 0.8086, 0.6602, 0.8086, 0.6602, 0.8086, 0.6602, 0.8086, 0.6602, 0.8086, 0.6602, 0.8086, 0.6602, 0.8086, 0.6602, 0.8086, 0.6602, 0.8086, 0.6602, 0.8086, 0.6602, 0.8086, 0.6602, 0.8086, 0.6602, 0.8086, 0.6602, 0.8086, 0.6602, 0.8086, 0.6602, 0.8086, 0.6602, 0.8086, 0.6602, 0.8086, 0.6602, 0.8086, 0.6602, 0.8086, 0.6602, 0.8086, 0.6602, 0.8086, 0.6602, 0.8086, 0.6602, 0.8086, 0.6602, 0.8086, 0.6602, 0.8086, 0.6602, 0.8086, 0.6602, 0.8086, 0.6602, 0.8086, 0.6602, 0.8086, 0.6602, 0.8086, 0.6602, 0.8086, 0.6602, 0.8086, 0.6602, 0.8086, 0.6602, 0.8086, 0.6602, 0.8086, 0.6602, 0.8086, 0.6602, 0.8086, 0.6602, 0.8086, 0.6602, 0.8086, 0.6602, 0.8086, 0.6602, 0.8086, 0.6602, 0.8086, 0.6602, 0.8086, 0.6602, 0.8086, 0.6602, 0.8086, 0.6602, 0.8086, 0.6602, 0.8086, 0.6602, 0.8086, 0.6602, 0.8086, 0.6602, 0.8086, 0.6602, 0.8086, 0.6602, 0.8086, 0.6602, 0.8086, 0.6602, 0.8086, 0.6602, 0.8086, 0.6602, 0.8086, 0.6602, 0.8086, 0.6602, 0.8086, 0.6602, 0.8086, 0.6602, 0.8086, 0.6602, 0.8086, 0.6602, 0.8086, 0.6602, 0.8086, 0.6602, 0.8086, 0.6602, 0.8086, 0.6602, 0.8086, 0.6602, 0.8086, 0.6602, 0.8086, 0.6602, 0.8086, 0.6602, 0.8086, 0.6602, 0.8086, 0.6602, 0.8086, 0.6602, 0.8086, 0.6602, 0.8086, 0.6602, 0.8086, 0.6602, 0.8086, 0.6602, 0.8086, 0.6602, 0.8086, 0.6602, 0.8086, 0.6602, 0.8086, 0.6602, 0.8086, 0.6602, 0.8086, 0.6602, 0.8086, 0.6602, 0.8086, 0.6602, 0.8086, 0.6602, 0.8086, 0.6602, 0.8086, 0.6602, 0.8086, 0.6602, 0.8086, 0.6602, 0.8086, 0.6602, 0.8086, 0.6602, 0.8086, 0.6602, 0.8086, 0.6602, 0.8086, 0.6602, 0.8086, 0.6602, 0.8086, 0.6602, 0.8086, 0.6602, 0.8086, 0.6602, 0.8086, 0.6602, 0.8086, 0.6602, 0.8086, 0.6602, 0.8086, 0.6602, 0.8086, 0.6602, 0.8086, 0.6602, 0.8086, 0.6602, 0.8086, 0.6602, 0.8086, 0.6602, 0.8086, 0.6602, 0.8086, 0.6602, 0.8086, 0.6602, 0.8086, 0.6602, 0.8086, 0.6602, 0.8086, 0.6602, 0.8086, 0.6602, 0.8086, 0.6602, 0.8086, 0.6602, 0.8086, 0.6602, 0.8086, 0.6602, 0.8086, 0.6602, 0.8086, 0.6602, 0.9492, 0.4258, 0.9492, 0.4258, 0.9492, 0.4258, 0.9492, 0.4258, 0.9492, 0.4258, 0.9492, 0.4258, 0.9492, 0.4258, 0.9492, 0.4258, 0.9492, 0.4258, 0.9492, 0.4258, 0.9492, 0.4258, 0.9492, 0.4258, 0.9492, 0.4258, 0.9492, 0.4258, 0.9492, 0.4258, 0.9492, 0.4258, 0.9492, 0.4258, 0.9492, 0.4258, 0.9492, 0.4258, 0.9492, 0.4258, 0.9492, 0.4258, 0.9492, 0.4258, 0.9492, 0.4258, 0.9492, 0.4258, 0.9492, 0.4258, 0.9492, 0.4258, 0.9492, 0.4258, 0.9492, 0.4258, 0.9492, 0.4258, 0.9492, 0.4258, 0.9492, 0.4258, 0.9492, 0.4258, 0.9492, 0.4258, 0.9492, 0.4258, 0.9492, 0.4258, 0.9492, 0.4258, 0.8086, 0.6602, 0.8086, 0.6602, 0.8086, 0.6602, 0.8086, 0.6602, 0.8086, 0.6602, 0.8086, 0.6602, 0.8086, 0.6602, 0.8086, 0.6602, 0.8086, 0.6602, 0.8086, 0.6602, 0.8086, 0.6602, 0.8086, 0.6602, 0.8086, 0.6602, 0.8086, 0.6602, 0.8086, 0.6602, 0.8086, 0.6602, 0.8086, 0.6602, 0.8086, 0.6602, 0.8086, 0.6602, 0.8086, 0.6602, 0.8086, 0.6602, 0.8086, 0.6602, 0.8086, 0.6602, 0.8086, 0.6602, 0.8086, 0.6602, 0.8086, 0.6602, 0.8086, 0.6602, 0.8086, 0.6602, 0.8086, 0.6602, 0.8086, 0.6602, 0.8086, 0.6602, 0.8086, 0.6602, 0.8086, 0.6602, 0.8086, 0.6602, 0.8086, 0.6602, 0.8086, 0.6602, 0.8086, 0.6602, 0.8086, 0.6602, 0.8086, 0.6602, 0.8086, 0.6602, 0.8086, 0.6602, 0.8086, 0.6602, 0.8086, 0.6602, 0.8086, 0.6602])
me_cube.materials.append(mat_material)
me_cube.use_remesh_preserve_volume = False
me_cube.use_remesh_preserve_attributes = False
me_cube.use_mirror_vertex_groups = False
me_cube.update()

# ---- objects
ob_cube = bpy.data.objects.new('Cube', me_cube)

# ---- transforms, parenting, visibility, modifiers, constraints
ob_cube.location = (0.0, 0.0, 0.0)
ob_cube.lock_rotations_4d = False
ob_cube.empty_display_type = 'ARROWS'
ob_cube.lineart.crease_threshold = 0.0

# ---- collection membership
col_collection.objects.link(ob_cube)

# ---- scene / render settings (as saved in the file)
scene.frame_start = 1; scene.frame_end = 250; scene.frame_set(44)
scene.render.engine = 'BLENDER_EEVEE_NEXT'
scene.cycles.use_denoising = False
scene.cycles.samples = 128
scene.cycles.sampling_pattern = 'TABULATED_SOBOL'
scene.cycles.use_adaptive_sampling = False
scene.cycles.use_light_tree = False
scene.view_settings.view_transform = 'Filmic'
bpy.context.view_layer.update()

# ---- added for rendering (the .blend has no active camera and no usable light): camera, sun
cam_auto = bpy.data.cameras.new('AutoCamera')
cam_auto.lens = 50.0
cam_auto.sensor_width = 36.0
cam_auto.clip_end = 1000.0
ob_auto_camera = bpy.data.objects.new('AutoCamera', cam_auto)
scene.collection.objects.link(ob_auto_camera)
ob_auto_camera.location = (8.64613, -10.3754, 10.1725)
ob_auto_camera.rotation_euler = (1.09748, -7.21219e-08, 0.694738)
scene.camera = ob_auto_camera
light_auto_sun = bpy.data.lights.new('AutoSun', 'SUN')
light_auto_sun.energy = 3.0
light_auto_sun.angle = 0.0523599
ob_auto_sun = bpy.data.objects.new('AutoSun', light_auto_sun)
scene.collection.objects.link(ob_auto_sun)
ob_auto_sun.rotation_euler = (0.872665, 0.174533, 0.523599)
bpy.context.view_layer.update()
